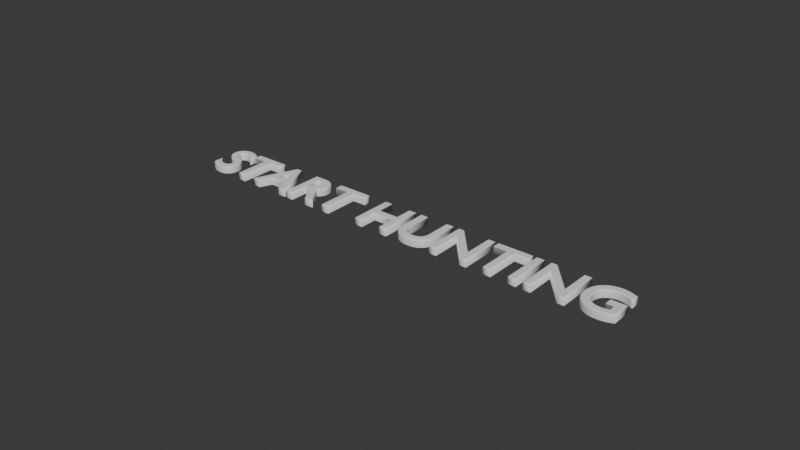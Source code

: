 # Source: Text.blend  (saved by Blender 4.1.24; exported with 4.5.12 LTS)
import bpy
from mathutils import Matrix  # noqa: F401  (used for matrix-valued properties, if any)

bpy.ops.wm.read_factory_settings(use_empty=True)
scene = bpy.context.scene
scene.name = 'Scene'

# ---- collections
col_collection = bpy.data.collections.new('Collection'); scene.collection.children.link(col_collection)

# ---- world
world_world = bpy.data.worlds.new('World'); scene.world = world_world
world_world.use_nodes = True; world_world.node_tree.nodes.clear()
_N = world_world.node_tree.nodes; _L = world_world.node_tree.links
n0 = _N.new('ShaderNodeOutputWorld'); n0.name = 'World Output'; n0.location = (300, 300)
n1 = _N.new('ShaderNodeBackground'); n1.name = 'Background'; n1.location = (10, 300)
n1.inputs[0].default_value = (0.05088, 0.05088, 0.05088, 1.0)
_L.new(n1.outputs[0], n0.inputs[0])
n0.is_active_output = True
world_world.color = (0.05088, 0.05088, 0.05088)
world_world.use_sun_shadow = False
world_world.sun_shadow_jitter_overblur = 0.0

# ---- curves / text
txt_text = bpy.data.curves.new('text', 'FONT')
txt_text.dimensions = '2D'
txt_text.body = 'START HUNTING'
txt_text.extrude = 0.05
txt_text.bevel_depth = 0.02
txt_text.align_x = 'CENTER'
txt_text.align_y = 'CENTER'

# ---- objects
ob_text = bpy.data.objects.new('Text', txt_text)

# ---- transforms, parenting, visibility, modifiers, constraints
ob_text.location = (0.0, 0.0, 0.0)
ob_text.scale = (0.6107, 0.6107, 0.6107)

# ---- collection membership
col_collection.objects.link(ob_text)

# ---- scene / render settings (as saved in the file)
scene.frame_start = 1; scene.frame_end = 250; scene.frame_set(1)
scene.render.engine = 'BLENDER_EEVEE_NEXT'
scene.cycles.sampling_pattern = 'TABULATED_SOBOL'
scene.eevee.ray_tracing_options.trace_max_roughness = 0.0
bpy.context.view_layer.update()

# ---- added for rendering (the .blend has no active camera and no usable light): camera, sun
cam_auto = bpy.data.cameras.new('AutoCamera')
cam_auto.lens = 50.0
cam_auto.sensor_width = 36.0
cam_auto.clip_end = 1000.0
ob_auto_camera = bpy.data.objects.new('AutoCamera', cam_auto)
scene.collection.objects.link(ob_auto_camera)
ob_auto_camera.location = (5.84435, -7.01933, 4.6877)
ob_auto_camera.rotation_euler = (1.09748, -7.21219e-08, 0.694738)
scene.camera = ob_auto_camera
light_auto_sun = bpy.data.lights.new('AutoSun', 'SUN')
light_auto_sun.energy = 3.0
light_auto_sun.angle = 0.0523599
ob_auto_sun = bpy.data.objects.new('AutoSun', light_auto_sun)
scene.collection.objects.link(ob_auto_sun)
ob_auto_sun.rotation_euler = (0.872665, 0.174533, 0.523599)
bpy.context.view_layer.update()

